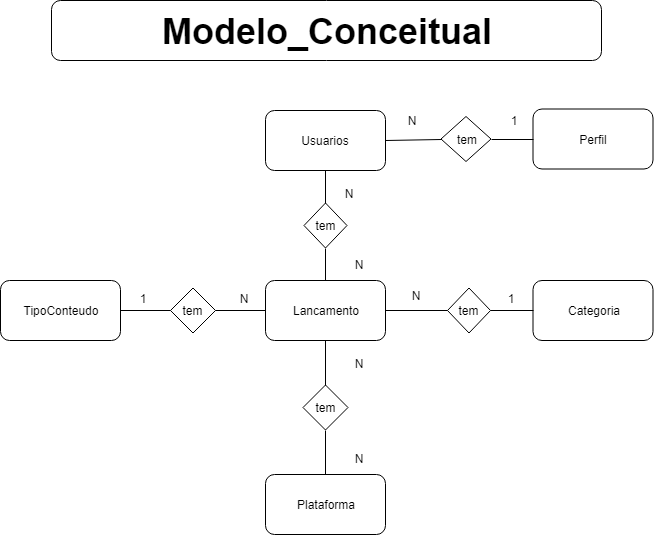

The diagram above was exported from draw.io. Its source (the exported page's mxGraphModel, read from the mxfile embedded in the PNG):
<mxGraphModel dx="926" dy="628" grid="1" gridSize="10" guides="1" tooltips="1" connect="1" arrows="1" fold="1" page="1" pageScale="1" pageWidth="827" pageHeight="1169" math="0" shadow="0">
  <root>
    <mxCell id="0" />
    <mxCell id="1" parent="0" />
    <mxCell id="0rki3idUkufvzQp9shYy-1" value="&lt;b&gt;&lt;font style=&quot;font-size: 36px&quot;&gt;Modelo_Conceitual&lt;/font&gt;&lt;/b&gt;" style="rounded=1;whiteSpace=wrap;html=1;" parent="1" vertex="1">
      <mxGeometry x="217" y="20" width="550" height="60" as="geometry" />
    </mxCell>
    <mxCell id="0rki3idUkufvzQp9shYy-2" value="Lancamento" style="rounded=1;whiteSpace=wrap;html=1;" parent="1" vertex="1">
      <mxGeometry x="431" y="300" width="120" height="60" as="geometry" />
    </mxCell>
    <mxCell id="0rki3idUkufvzQp9shYy-3" value="Usuarios" style="rounded=1;whiteSpace=wrap;html=1;" parent="1" vertex="1">
      <mxGeometry x="431" y="130" width="120" height="60" as="geometry" />
    </mxCell>
    <mxCell id="0rki3idUkufvzQp9shYy-4" value="Perfil" style="rounded=1;whiteSpace=wrap;html=1;" parent="1" vertex="1">
      <mxGeometry x="698.5" y="128.5" width="120" height="60" as="geometry" />
    </mxCell>
    <mxCell id="0rki3idUkufvzQp9shYy-5" value="tem" style="rhombus;whiteSpace=wrap;html=1;" parent="1" vertex="1">
      <mxGeometry x="606.5" y="136" width="50" height="45" as="geometry" />
    </mxCell>
    <mxCell id="0rki3idUkufvzQp9shYy-6" value="" style="endArrow=none;html=1;entryX=0;entryY=0.5;entryDx=0;entryDy=0;exitX=1;exitY=0.5;exitDx=0;exitDy=0;" parent="1" source="0rki3idUkufvzQp9shYy-3" target="0rki3idUkufvzQp9shYy-5" edge="1">
      <mxGeometry width="50" height="50" relative="1" as="geometry">
        <mxPoint x="296.5" y="388.5" as="sourcePoint" />
        <mxPoint x="346.5" y="338.5" as="targetPoint" />
      </mxGeometry>
    </mxCell>
    <mxCell id="0rki3idUkufvzQp9shYy-7" value="" style="endArrow=none;html=1;entryX=0;entryY=0.5;entryDx=0;entryDy=0;exitX=1;exitY=0.5;exitDx=0;exitDy=0;" parent="1" source="0rki3idUkufvzQp9shYy-5" target="0rki3idUkufvzQp9shYy-4" edge="1">
      <mxGeometry width="50" height="50" relative="1" as="geometry">
        <mxPoint x="566.5" y="168.5" as="sourcePoint" />
        <mxPoint x="616.5" y="168.5" as="targetPoint" />
      </mxGeometry>
    </mxCell>
    <mxCell id="0rki3idUkufvzQp9shYy-8" value="TipoConteudo" style="rounded=1;whiteSpace=wrap;html=1;" parent="1" vertex="1">
      <mxGeometry x="166" y="300" width="120" height="60" as="geometry" />
    </mxCell>
    <mxCell id="0rki3idUkufvzQp9shYy-9" value="Categoria" style="rounded=1;whiteSpace=wrap;html=1;" parent="1" vertex="1">
      <mxGeometry x="698.5" y="300" width="120" height="60" as="geometry" />
    </mxCell>
    <mxCell id="0rki3idUkufvzQp9shYy-19" value="tem" style="rhombus;whiteSpace=wrap;html=1;" parent="1" vertex="1">
      <mxGeometry x="336" y="307.5" width="45" height="45" as="geometry" />
    </mxCell>
    <mxCell id="0rki3idUkufvzQp9shYy-20" value="tem" style="rhombus;whiteSpace=wrap;html=1;" parent="1" vertex="1">
      <mxGeometry x="613" y="307.5" width="43" height="45" as="geometry" />
    </mxCell>
    <mxCell id="0rki3idUkufvzQp9shYy-23" value="" style="endArrow=none;html=1;entryX=0;entryY=0.5;entryDx=0;entryDy=0;exitX=1;exitY=0.5;exitDx=0;exitDy=0;" parent="1" source="0rki3idUkufvzQp9shYy-2" target="0rki3idUkufvzQp9shYy-20" edge="1">
      <mxGeometry width="50" height="50" relative="1" as="geometry">
        <mxPoint x="598.5" y="242.5" as="sourcePoint" />
        <mxPoint x="408.4999999999998" y="75" as="targetPoint" />
      </mxGeometry>
    </mxCell>
    <mxCell id="0rki3idUkufvzQp9shYy-24" value="" style="endArrow=none;html=1;entryX=0;entryY=0.5;entryDx=0;entryDy=0;exitX=1;exitY=0.5;exitDx=0;exitDy=0;" parent="1" source="0rki3idUkufvzQp9shYy-20" target="0rki3idUkufvzQp9shYy-9" edge="1">
      <mxGeometry width="50" height="50" relative="1" as="geometry">
        <mxPoint x="458.4999999999998" y="75" as="sourcePoint" />
        <mxPoint x="518.4999999999998" y="75" as="targetPoint" />
      </mxGeometry>
    </mxCell>
    <mxCell id="0rki3idUkufvzQp9shYy-25" value="" style="endArrow=none;html=1;entryX=1;entryY=0.5;entryDx=0;entryDy=0;exitX=0;exitY=0.5;exitDx=0;exitDy=0;" parent="1" source="0rki3idUkufvzQp9shYy-19" target="0rki3idUkufvzQp9shYy-8" edge="1">
      <mxGeometry width="50" height="50" relative="1" as="geometry">
        <mxPoint x="468.4999999999998" y="173.5" as="sourcePoint" />
        <mxPoint x="528.4999999999998" y="173.5" as="targetPoint" />
      </mxGeometry>
    </mxCell>
    <mxCell id="0rki3idUkufvzQp9shYy-28" value="Plataforma" style="rounded=1;whiteSpace=wrap;html=1;" parent="1" vertex="1">
      <mxGeometry x="431" y="494" width="120" height="60" as="geometry" />
    </mxCell>
    <mxCell id="0rki3idUkufvzQp9shYy-29" value="tem" style="rhombus;whiteSpace=wrap;html=1;" parent="1" vertex="1">
      <mxGeometry x="468.5" y="404.5" width="45" height="45" as="geometry" />
    </mxCell>
    <mxCell id="0rki3idUkufvzQp9shYy-30" value="" style="endArrow=none;html=1;entryX=0.5;entryY=0;entryDx=0;entryDy=0;exitX=0.5;exitY=1;exitDx=0;exitDy=0;" parent="1" source="0rki3idUkufvzQp9shYy-2" target="0rki3idUkufvzQp9shYy-29" edge="1">
      <mxGeometry width="50" height="50" relative="1" as="geometry">
        <mxPoint x="491" y="410" as="sourcePoint" />
        <mxPoint x="600.9999999999998" y="340" as="targetPoint" />
      </mxGeometry>
    </mxCell>
    <mxCell id="0rki3idUkufvzQp9shYy-31" value="" style="endArrow=none;html=1;entryX=0.5;entryY=0;entryDx=0;entryDy=0;exitX=0.5;exitY=1;exitDx=0;exitDy=0;" parent="1" source="0rki3idUkufvzQp9shYy-29" target="0rki3idUkufvzQp9shYy-28" edge="1">
      <mxGeometry width="50" height="50" relative="1" as="geometry">
        <mxPoint x="571.0000000000002" y="350" as="sourcePoint" />
        <mxPoint x="610.9999999999998" y="350" as="targetPoint" />
      </mxGeometry>
    </mxCell>
    <mxCell id="Ps4J2Fh5uunrOuIDjTFJ-3" value="N" style="text;html=1;strokeColor=none;fillColor=none;align=center;verticalAlign=middle;whiteSpace=wrap;rounded=0;" parent="1" vertex="1">
      <mxGeometry x="556.5" y="130" width="40" height="20" as="geometry" />
    </mxCell>
    <mxCell id="Ps4J2Fh5uunrOuIDjTFJ-4" value="1" style="text;html=1;strokeColor=none;fillColor=none;align=center;verticalAlign=middle;whiteSpace=wrap;rounded=0;" parent="1" vertex="1">
      <mxGeometry x="658.5" y="130" width="40" height="20" as="geometry" />
    </mxCell>
    <mxCell id="Ps4J2Fh5uunrOuIDjTFJ-6" value="N" style="text;html=1;strokeColor=none;fillColor=none;align=center;verticalAlign=middle;whiteSpace=wrap;rounded=0;" parent="1" vertex="1">
      <mxGeometry x="503.5" y="467.5" width="40" height="20" as="geometry" />
    </mxCell>
    <mxCell id="vnw5zGLadRv68ehUV5MJ-1" value="N" style="text;html=1;strokeColor=none;fillColor=none;align=center;verticalAlign=middle;whiteSpace=wrap;rounded=0;" parent="1" vertex="1">
      <mxGeometry x="503.5" y="372.5" width="40" height="20" as="geometry" />
    </mxCell>
    <mxCell id="vnw5zGLadRv68ehUV5MJ-2" value="1" style="text;html=1;strokeColor=none;fillColor=none;align=center;verticalAlign=middle;whiteSpace=wrap;rounded=0;" parent="1" vertex="1">
      <mxGeometry x="656" y="307.5" width="40" height="20" as="geometry" />
    </mxCell>
    <mxCell id="vnw5zGLadRv68ehUV5MJ-3" value="1" style="text;html=1;strokeColor=none;fillColor=none;align=center;verticalAlign=middle;whiteSpace=wrap;rounded=0;" parent="1" vertex="1">
      <mxGeometry x="288" y="307.5" width="40" height="20" as="geometry" />
    </mxCell>
    <mxCell id="6OvE1vH8-m94Sic16W-X-6" value="" style="endArrow=none;html=1;entryX=1;entryY=0.5;entryDx=0;entryDy=0;exitX=0;exitY=0.5;exitDx=0;exitDy=0;" parent="1" source="0rki3idUkufvzQp9shYy-2" target="0rki3idUkufvzQp9shYy-19" edge="1">
      <mxGeometry width="50" height="50" relative="1" as="geometry">
        <mxPoint x="236" y="360.5" as="sourcePoint" />
        <mxPoint x="16" y="343.5" as="targetPoint" />
      </mxGeometry>
    </mxCell>
    <mxCell id="6OvE1vH8-m94Sic16W-X-7" value="N" style="text;html=1;strokeColor=none;fillColor=none;align=center;verticalAlign=middle;whiteSpace=wrap;rounded=0;" parent="1" vertex="1">
      <mxGeometry x="389" y="307.5" width="40" height="20" as="geometry" />
    </mxCell>
    <mxCell id="Ek5ARJxSfsTclwWQQklN-2" value="N" style="text;html=1;strokeColor=none;fillColor=none;align=center;verticalAlign=middle;whiteSpace=wrap;rounded=0;" parent="1" vertex="1">
      <mxGeometry x="561" y="305" width="40" height="20" as="geometry" />
    </mxCell>
    <mxCell id="zKJ1gbsq2nQzH2GWbc-m-2" value="tem" style="rhombus;whiteSpace=wrap;html=1;" vertex="1" parent="1">
      <mxGeometry x="469.5" y="222.5" width="43" height="45" as="geometry" />
    </mxCell>
    <mxCell id="zKJ1gbsq2nQzH2GWbc-m-3" value="" style="endArrow=none;html=1;entryX=0.5;entryY=0;entryDx=0;entryDy=0;exitX=0.5;exitY=1;exitDx=0;exitDy=0;" edge="1" parent="1" source="0rki3idUkufvzQp9shYy-3" target="zKJ1gbsq2nQzH2GWbc-m-2">
      <mxGeometry width="50" height="50" relative="1" as="geometry">
        <mxPoint x="501" y="370" as="sourcePoint" />
        <mxPoint x="501" y="415" as="targetPoint" />
      </mxGeometry>
    </mxCell>
    <mxCell id="zKJ1gbsq2nQzH2GWbc-m-4" value="" style="endArrow=none;html=1;entryX=0.5;entryY=0;entryDx=0;entryDy=0;exitX=0.5;exitY=1;exitDx=0;exitDy=0;" edge="1" parent="1" source="zKJ1gbsq2nQzH2GWbc-m-2" target="0rki3idUkufvzQp9shYy-2">
      <mxGeometry width="50" height="50" relative="1" as="geometry">
        <mxPoint x="357" y="203" as="sourcePoint" />
        <mxPoint x="492" y="240" as="targetPoint" />
      </mxGeometry>
    </mxCell>
    <mxCell id="zKJ1gbsq2nQzH2GWbc-m-6" value="N" style="text;html=1;strokeColor=none;fillColor=none;align=center;verticalAlign=middle;whiteSpace=wrap;rounded=0;" vertex="1" parent="1">
      <mxGeometry x="503.5" y="274" width="40" height="20" as="geometry" />
    </mxCell>
    <mxCell id="zKJ1gbsq2nQzH2GWbc-m-7" value="N" style="text;html=1;strokeColor=none;fillColor=none;align=center;verticalAlign=middle;whiteSpace=wrap;rounded=0;" vertex="1" parent="1">
      <mxGeometry x="493.5" y="202.5" width="40" height="20" as="geometry" />
    </mxCell>
  </root>
</mxGraphModel>